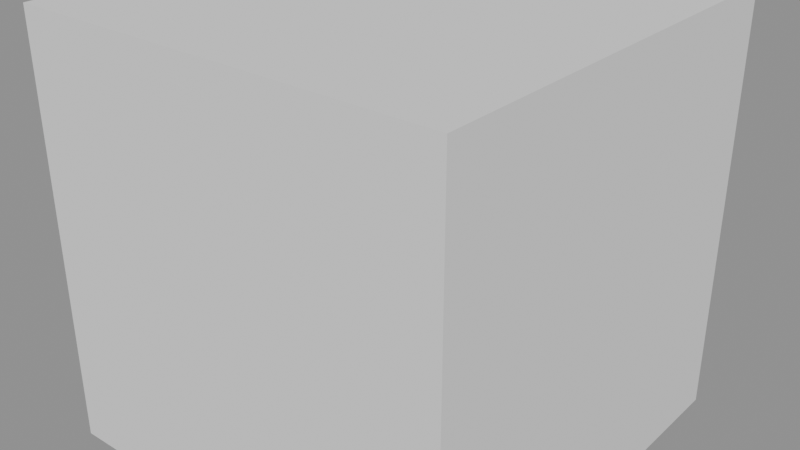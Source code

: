 # Source: probe_uniform_level2.blend  (saved by Blender 5.2.45; exported with 4.5.12 LTS)
import bpy
from mathutils import Matrix  # noqa: F401  (used for matrix-valued properties, if any)

bpy.ops.wm.read_factory_settings(use_empty=True)
scene = bpy.context.scene
scene.name = 'Scene'

# ---- meshes
me_cube = bpy.data.meshes.new('Cube')
me_cube.from_pydata([(-1.0, -1.0, -1.0), (-1.0, -1.0, 1.0), (-1.0, 1.0, -1.0), (-1.0, 1.0, 1.0), (1.0, -1.0, -1.0), (1.0, -1.0, 1.0), (1.0, 1.0, -1.0), (1.0, 1.0, 1.0)], [], [(0, 1, 3, 2), (2, 3, 7, 6), (6, 7, 5, 4), (4, 5, 1, 0), (2, 6, 4, 0), (7, 3, 1, 5)])
_uv = me_cube.uv_layers.new(name='UVMap')
_uv.uv.foreach_set('vector', [0.375, 0.0, 0.625, 0.0, 0.625, 0.25, 0.375, 0.25, 0.375, 0.25, 0.625, 0.25, 0.625, 0.5, 0.375, 0.5, 0.375, 0.5, 0.625, 0.5, 0.625, 0.75, 0.375, 0.75, 0.375, 0.75, 0.625, 0.75, 0.625, 1.0, 0.375, 1.0, 0.125, 0.5, 0.375, 0.5, 0.375, 0.75, 0.125, 0.75, 0.625, 0.5, 0.875, 0.5, 0.875, 0.75, 0.625, 0.75])
me_cube.update()

# ---- objects
ob_cube = bpy.data.objects.new('Cube', me_cube)

# ---- transforms, parenting, visibility, modifiers, constraints
ob_cube.location = (0.0, 0.0, 0.0)
_m = ob_cube.modifiers.new('Multires', 'MULTIRES')
_m.levels = 2
_m.sculpt_levels = 2
_m.render_levels = 2
_m.filepath = '/Users/admin/apps/potter-pr18m/tests/fixtures/multires/probe_uniform_level2.btx'

# ---- collection membership
scene.collection.objects.link(ob_cube)

# ---- scene / render settings (as saved in the file)
scene.frame_start = 1; scene.frame_end = 250; scene.frame_set(1)
scene.render.engine = 'BLENDER_EEVEE_NEXT'
scene.render.bake_bias = 0.0
scene.render.bake_samples = 0
scene.render.compositor_device = 'GPU'
scene.eevee.use_volume_custom_range = False
scene.eevee.fast_gi_thickness_near = 0.1
scene.eevee.fast_gi_thickness_far = 0.0
scene.eevee.ray_tracing_options.screen_trace_thickness = 0.1
bpy.context.view_layer.update()

# ---- added for rendering (the .blend has no active camera and no usable light): camera, sun + grey world if the file has none
cam_auto = bpy.data.cameras.new('AutoCamera')
cam_auto.lens = 50.0
cam_auto.sensor_width = 36.0
cam_auto.clip_end = 1000.0
ob_auto_camera = bpy.data.objects.new('AutoCamera', cam_auto)
scene.collection.objects.link(ob_auto_camera)
ob_auto_camera.location = (2.69068, -3.22881, 2.15254)
ob_auto_camera.rotation_euler = (1.09748, -7.21219e-08, 0.694738)
scene.camera = ob_auto_camera
light_auto_sun = bpy.data.lights.new('AutoSun', 'SUN')
light_auto_sun.energy = 3.0
light_auto_sun.angle = 0.0523599
ob_auto_sun = bpy.data.objects.new('AutoSun', light_auto_sun)
scene.collection.objects.link(ob_auto_sun)
ob_auto_sun.rotation_euler = (0.872665, 0.174533, 0.523599)
if scene.world is None:
    world_auto = bpy.data.worlds.new('AutoWorld')
    world_auto.color = (0.3, 0.3, 0.3)
    scene.world = world_auto
bpy.context.view_layer.update()
